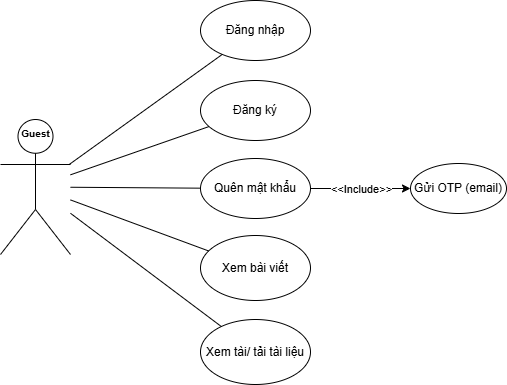

The diagram above was exported from draw.io. Its source (the exported page's mxGraphModel, read from the mxfile embedded in the PNG):
<mxGraphModel dx="1163" dy="631" grid="1" gridSize="10" guides="1" tooltips="1" connect="0" arrows="1" fold="1" page="1" pageScale="1" pageWidth="827" pageHeight="1169" math="0" shadow="0">
  <root>
    <mxCell id="0" />
    <mxCell id="1" parent="0" />
    <mxCell id="pTT5GznpX41ReCOjx7DL-4" parent="1" style="ellipse;whiteSpace=wrap;html=1;align=center;verticalAlign=middle;" value="Đăng ký" vertex="1">
      <mxGeometry height="60" width="110" x="300" y="331" as="geometry" />
    </mxCell>
    <mxCell id="pTT5GznpX41ReCOjx7DL-5" parent="1" style="ellipse;whiteSpace=wrap;html=1;align=center;verticalAlign=middle;" value="Đăng nhập" vertex="1">
      <mxGeometry height="60" width="110" x="300" y="251" as="geometry" />
    </mxCell>
    <mxCell id="pTT5GznpX41ReCOjx7DL-6" parent="1" style="ellipse;whiteSpace=wrap;html=1;align=center;verticalAlign=middle;" value="Quên mật khẩu" vertex="1">
      <mxGeometry height="60" width="110" x="300" y="409" as="geometry" />
    </mxCell>
    <mxCell id="pTT5GznpX41ReCOjx7DL-7" parent="1" style="ellipse;whiteSpace=wrap;html=1;align=center;verticalAlign=middle;" value="Gửi OTP (email)" vertex="1">
      <mxGeometry height="50" width="96" x="510" y="414" as="geometry" />
    </mxCell>
    <mxCell id="pTT5GznpX41ReCOjx7DL-8" parent="1" style="ellipse;whiteSpace=wrap;html=1;align=center;verticalAlign=middle;" value="Xem bài viết" vertex="1">
      <mxGeometry height="65" width="110" x="300" y="486" as="geometry" />
    </mxCell>
    <mxCell id="pTT5GznpX41ReCOjx7DL-9" edge="1" parent="1" source="61p0azTrsqyf9D-pYxbq-3" style="endArrow=none;html=1;" target="pTT5GznpX41ReCOjx7DL-4">
      <mxGeometry relative="1" as="geometry">
        <mxPoint x="190" y="410" as="sourcePoint" />
      </mxGeometry>
    </mxCell>
    <mxCell id="pTT5GznpX41ReCOjx7DL-10" edge="1" parent="1" source="61p0azTrsqyf9D-pYxbq-3" style="endArrow=none;html=1;exitX=0.977;exitY=0.335;exitDx=0;exitDy=0;exitPerimeter=0;" target="pTT5GznpX41ReCOjx7DL-5">
      <mxGeometry relative="1" as="geometry">
        <mxPoint x="210" y="410" as="sourcePoint" />
      </mxGeometry>
    </mxCell>
    <mxCell id="pTT5GznpX41ReCOjx7DL-11" edge="1" parent="1" source="61p0azTrsqyf9D-pYxbq-3" style="endArrow=none;html=1;" target="pTT5GznpX41ReCOjx7DL-6">
      <mxGeometry relative="1" as="geometry">
        <mxPoint x="180" y="440" as="sourcePoint" />
      </mxGeometry>
    </mxCell>
    <mxCell id="pTT5GznpX41ReCOjx7DL-12" edge="1" parent="1" source="61p0azTrsqyf9D-pYxbq-3" style="endArrow=none;html=1;" target="pTT5GznpX41ReCOjx7DL-8">
      <mxGeometry relative="1" as="geometry">
        <mxPoint x="190" y="420" as="sourcePoint" />
      </mxGeometry>
    </mxCell>
    <mxCell id="pTT5GznpX41ReCOjx7DL-13" edge="1" parent="1" source="pTT5GznpX41ReCOjx7DL-6" style="edgeStyle=orthogonalEdgeStyle;rounded=0;orthogonalLoop=1;jettySize=auto;html=1;exitX=1;exitY=0.5;exitDx=0;exitDy=0;entryX=0;entryY=0.5;entryDx=0;entryDy=0;" target="pTT5GznpX41ReCOjx7DL-7">
      <mxGeometry relative="1" as="geometry">
        <mxPoint x="830" y="197.33000000000004" as="sourcePoint" />
        <mxPoint x="620" y="197.33000000000004" as="targetPoint" />
      </mxGeometry>
    </mxCell>
    <mxCell id="pTT5GznpX41ReCOjx7DL-14" connectable="0" parent="pTT5GznpX41ReCOjx7DL-13" style="edgeLabel;html=1;align=center;verticalAlign=middle;resizable=0;points=[];" value="&amp;lt;&amp;lt;Include&amp;gt;&amp;gt;" vertex="1">
      <mxGeometry relative="1" x="0.019" as="geometry">
        <mxPoint as="offset" />
      </mxGeometry>
    </mxCell>
    <mxCell id="61p0azTrsqyf9D-pYxbq-3" parent="1" style="shape=umlActor;html=1;align=center;verticalAlign=top;" value="&lt;b&gt;&lt;font style=&quot;font-size: 10px;&quot;&gt;Guest&lt;/font&gt;&lt;/b&gt;" vertex="1">
      <mxGeometry height="135" width="70" x="100" y="370" as="geometry" />
    </mxCell>
    <mxCell id="Mks9hmxptRGDSOY4wIKD-1" parent="1" style="ellipse;whiteSpace=wrap;html=1;align=center;verticalAlign=middle;" value="Xem tài/ tải tài liệu" vertex="1">
      <mxGeometry height="65" width="110" x="300" y="570" as="geometry" />
    </mxCell>
    <mxCell id="Mks9hmxptRGDSOY4wIKD-2" edge="1" parent="1" source="61p0azTrsqyf9D-pYxbq-3" style="endArrow=none;html=1;" target="Mks9hmxptRGDSOY4wIKD-1">
      <mxGeometry relative="1" as="geometry">
        <mxPoint x="170" y="526" as="sourcePoint" />
      </mxGeometry>
    </mxCell>
  </root>
</mxGraphModel>